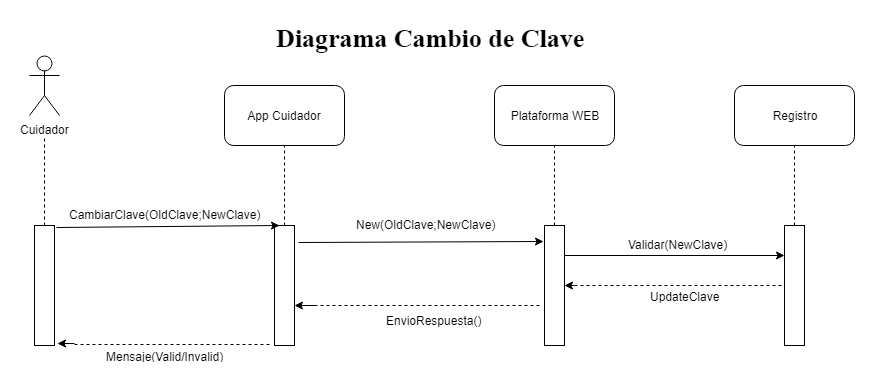

The diagram above was exported from draw.io. Its source (the exported page's mxGraphModel, read from the mxfile embedded in the PNG):
<mxGraphModel dx="840" dy="484" grid="1" gridSize="10" guides="1" tooltips="1" connect="1" arrows="1" fold="1" page="1" pageScale="1" pageWidth="827" pageHeight="1169" math="0" shadow="0">
  <root>
    <mxCell id="0" />
    <mxCell id="1" parent="0" />
    <mxCell id="Sd5WMv3Kn2__qTNcJazz-4" value="" style="endArrow=none;dashed=1;html=1;exitX=0.5;exitY=0;exitDx=0;exitDy=0;" edge="1" parent="1" source="Sd5WMv3Kn2__qTNcJazz-57">
      <mxGeometry width="50" height="50" relative="1" as="geometry">
        <mxPoint x="180" y="200" as="sourcePoint" />
        <mxPoint x="180" y="130" as="targetPoint" />
      </mxGeometry>
    </mxCell>
    <mxCell id="Sd5WMv3Kn2__qTNcJazz-5" value="App Cuidador" style="rounded=1;whiteSpace=wrap;html=1;" vertex="1" parent="1">
      <mxGeometry x="360" y="80" width="120" height="60" as="geometry" />
    </mxCell>
    <mxCell id="Sd5WMv3Kn2__qTNcJazz-7" value="" style="endArrow=none;dashed=1;html=1;entryX=0.5;entryY=1;entryDx=0;entryDy=0;" edge="1" parent="1" source="Sd5WMv3Kn2__qTNcJazz-58" target="Sd5WMv3Kn2__qTNcJazz-5">
      <mxGeometry width="50" height="50" relative="1" as="geometry">
        <mxPoint x="420" y="200" as="sourcePoint" />
        <mxPoint x="410" y="340" as="targetPoint" />
      </mxGeometry>
    </mxCell>
    <mxCell id="Sd5WMv3Kn2__qTNcJazz-8" value="Plataforma WEB" style="rounded=1;whiteSpace=wrap;html=1;" vertex="1" parent="1">
      <mxGeometry x="630" y="80" width="120" height="60" as="geometry" />
    </mxCell>
    <mxCell id="Sd5WMv3Kn2__qTNcJazz-10" value="" style="endArrow=none;dashed=1;html=1;entryX=0.5;entryY=1;entryDx=0;entryDy=0;exitX=0.5;exitY=0;exitDx=0;exitDy=0;" edge="1" parent="1" source="Sd5WMv3Kn2__qTNcJazz-59" target="Sd5WMv3Kn2__qTNcJazz-8">
      <mxGeometry width="50" height="50" relative="1" as="geometry">
        <mxPoint x="690" y="200" as="sourcePoint" />
        <mxPoint x="630" y="340" as="targetPoint" />
      </mxGeometry>
    </mxCell>
    <mxCell id="Sd5WMv3Kn2__qTNcJazz-11" value="Registro&lt;br&gt;" style="rounded=1;whiteSpace=wrap;html=1;" vertex="1" parent="1">
      <mxGeometry x="870" y="80" width="120" height="60" as="geometry" />
    </mxCell>
    <mxCell id="Sd5WMv3Kn2__qTNcJazz-13" value="" style="endArrow=none;dashed=1;html=1;entryX=0.5;entryY=1;entryDx=0;entryDy=0;exitX=0.5;exitY=0;exitDx=0;exitDy=0;" edge="1" parent="1" source="Sd5WMv3Kn2__qTNcJazz-60" target="Sd5WMv3Kn2__qTNcJazz-11">
      <mxGeometry width="50" height="50" relative="1" as="geometry">
        <mxPoint x="930" y="200" as="sourcePoint" />
        <mxPoint x="920" y="340" as="targetPoint" />
      </mxGeometry>
    </mxCell>
    <mxCell id="Sd5WMv3Kn2__qTNcJazz-53" value="Cuidador" style="shape=umlActor;verticalLabelPosition=bottom;labelBackgroundColor=#ffffff;verticalAlign=top;html=1;outlineConnect=0;" vertex="1" parent="1">
      <mxGeometry x="165" y="50" width="30" height="60" as="geometry" />
    </mxCell>
    <mxCell id="Sd5WMv3Kn2__qTNcJazz-56" value="Diagrama Cambio de Clave" style="text;html=1;resizable=0;points=[];autosize=1;align=left;verticalAlign=top;spacingTop=-4;labelBackgroundColor=#ffffff;labelBorderColor=none;fontStyle=1;fontFamily=Times New Roman;fontSize=26;" vertex="1" parent="1">
      <mxGeometry x="410" y="15" width="310" height="30" as="geometry" />
    </mxCell>
    <mxCell id="Sd5WMv3Kn2__qTNcJazz-57" value="" style="rounded=0;whiteSpace=wrap;html=1;" vertex="1" parent="1">
      <mxGeometry x="170" y="220" width="20" height="120" as="geometry" />
    </mxCell>
    <mxCell id="Sd5WMv3Kn2__qTNcJazz-58" value="" style="rounded=0;whiteSpace=wrap;html=1;" vertex="1" parent="1">
      <mxGeometry x="410" y="220" width="20" height="120" as="geometry" />
    </mxCell>
    <mxCell id="Sd5WMv3Kn2__qTNcJazz-59" value="" style="rounded=0;whiteSpace=wrap;html=1;" vertex="1" parent="1">
      <mxGeometry x="680" y="220" width="20" height="120" as="geometry" />
    </mxCell>
    <mxCell id="Sd5WMv3Kn2__qTNcJazz-60" value="" style="rounded=0;whiteSpace=wrap;html=1;" vertex="1" parent="1">
      <mxGeometry x="920" y="220" width="20" height="120" as="geometry" />
    </mxCell>
    <mxCell id="Sd5WMv3Kn2__qTNcJazz-61" value="" style="endArrow=classic;html=1;entryX=0.25;entryY=0;entryDx=0;entryDy=0;exitX=1.1;exitY=0.017;exitDx=0;exitDy=0;exitPerimeter=0;" edge="1" parent="1" source="Sd5WMv3Kn2__qTNcJazz-57" target="Sd5WMv3Kn2__qTNcJazz-58">
      <mxGeometry width="50" height="50" relative="1" as="geometry">
        <mxPoint x="140" y="410" as="sourcePoint" />
        <mxPoint x="190" y="360" as="targetPoint" />
      </mxGeometry>
    </mxCell>
    <mxCell id="Sd5WMv3Kn2__qTNcJazz-62" value="" style="endArrow=classic;html=1;entryX=-0.05;entryY=0.133;entryDx=0;entryDy=0;entryPerimeter=0;exitX=1.2;exitY=0.142;exitDx=0;exitDy=0;exitPerimeter=0;" edge="1" parent="1" source="Sd5WMv3Kn2__qTNcJazz-58" target="Sd5WMv3Kn2__qTNcJazz-59">
      <mxGeometry width="50" height="50" relative="1" as="geometry">
        <mxPoint x="140" y="410" as="sourcePoint" />
        <mxPoint x="190" y="360" as="targetPoint" />
      </mxGeometry>
    </mxCell>
    <mxCell id="Sd5WMv3Kn2__qTNcJazz-63" value="" style="endArrow=classic;html=1;entryX=0;entryY=0.25;entryDx=0;entryDy=0;exitX=1;exitY=0.25;exitDx=0;exitDy=0;" edge="1" parent="1" source="Sd5WMv3Kn2__qTNcJazz-59" target="Sd5WMv3Kn2__qTNcJazz-60">
      <mxGeometry width="50" height="50" relative="1" as="geometry">
        <mxPoint x="140" y="410" as="sourcePoint" />
        <mxPoint x="190" y="360" as="targetPoint" />
      </mxGeometry>
    </mxCell>
    <mxCell id="Sd5WMv3Kn2__qTNcJazz-64" value="CambiarClave(OldClave;NewClave)" style="text;html=1;resizable=0;points=[];autosize=1;align=left;verticalAlign=top;spacingTop=-4;" vertex="1" parent="1">
      <mxGeometry x="203" y="200" width="210" height="20" as="geometry" />
    </mxCell>
    <mxCell id="Sd5WMv3Kn2__qTNcJazz-65" value="New(OldClave;NewClave)" style="text;html=1;resizable=0;points=[];autosize=1;align=left;verticalAlign=top;spacingTop=-4;" vertex="1" parent="1">
      <mxGeometry x="490" y="210" width="150" height="20" as="geometry" />
    </mxCell>
    <mxCell id="Sd5WMv3Kn2__qTNcJazz-66" value="Validar(NewClave)" style="text;html=1;resizable=0;points=[];autosize=1;align=left;verticalAlign=top;spacingTop=-4;" vertex="1" parent="1">
      <mxGeometry x="762" y="230" width="110" height="20" as="geometry" />
    </mxCell>
    <mxCell id="Sd5WMv3Kn2__qTNcJazz-67" value="" style="endArrow=classic;html=1;entryX=1;entryY=0.5;entryDx=0;entryDy=0;" edge="1" parent="1" target="Sd5WMv3Kn2__qTNcJazz-59">
      <mxGeometry width="50" height="50" relative="1" as="geometry">
        <mxPoint x="710.0000000000002" y="280" as="sourcePoint" />
        <mxPoint x="170" y="360" as="targetPoint" />
      </mxGeometry>
    </mxCell>
    <mxCell id="Sd5WMv3Kn2__qTNcJazz-68" value="" style="endArrow=none;dashed=1;html=1;" edge="1" parent="1" target="Sd5WMv3Kn2__qTNcJazz-60">
      <mxGeometry width="50" height="50" relative="1" as="geometry">
        <mxPoint x="710.0000000000002" y="280" as="sourcePoint" />
        <mxPoint x="170" y="360" as="targetPoint" />
      </mxGeometry>
    </mxCell>
    <mxCell id="Sd5WMv3Kn2__qTNcJazz-69" value="UpdateClave" style="text;html=1;resizable=0;points=[];align=center;verticalAlign=middle;labelBackgroundColor=#ffffff;" vertex="1" connectable="0" parent="Sd5WMv3Kn2__qTNcJazz-68">
      <mxGeometry x="-0.219" y="-4" relative="1" as="geometry">
        <mxPoint x="28" y="6" as="offset" />
      </mxGeometry>
    </mxCell>
    <mxCell id="Sd5WMv3Kn2__qTNcJazz-70" value="" style="endArrow=classic;html=1;" edge="1" parent="1">
      <mxGeometry width="50" height="50" relative="1" as="geometry">
        <mxPoint x="450" y="300" as="sourcePoint" />
        <mxPoint x="430" y="300" as="targetPoint" />
      </mxGeometry>
    </mxCell>
    <mxCell id="Sd5WMv3Kn2__qTNcJazz-71" value="" style="endArrow=none;dashed=1;html=1;" edge="1" parent="1">
      <mxGeometry width="50" height="50" relative="1" as="geometry">
        <mxPoint x="450" y="300" as="sourcePoint" />
        <mxPoint x="677" y="300" as="targetPoint" />
      </mxGeometry>
    </mxCell>
    <mxCell id="Sd5WMv3Kn2__qTNcJazz-72" value="EnvioRespuesta()" style="text;html=1;resizable=0;points=[];autosize=1;align=left;verticalAlign=top;spacingTop=-4;" vertex="1" parent="1">
      <mxGeometry x="520" y="306" width="110" height="20" as="geometry" />
    </mxCell>
    <mxCell id="Sd5WMv3Kn2__qTNcJazz-73" value="" style="endArrow=classic;html=1;entryX=1.15;entryY=0.983;entryDx=0;entryDy=0;entryPerimeter=0;" edge="1" parent="1" target="Sd5WMv3Kn2__qTNcJazz-57">
      <mxGeometry width="50" height="50" relative="1" as="geometry">
        <mxPoint x="210" y="338" as="sourcePoint" />
        <mxPoint x="170" y="360" as="targetPoint" />
      </mxGeometry>
    </mxCell>
    <mxCell id="Sd5WMv3Kn2__qTNcJazz-74" value="" style="endArrow=none;dashed=1;html=1;entryX=-0.1;entryY=0.992;entryDx=0;entryDy=0;entryPerimeter=0;" edge="1" parent="1" target="Sd5WMv3Kn2__qTNcJazz-58">
      <mxGeometry width="50" height="50" relative="1" as="geometry">
        <mxPoint x="210" y="339" as="sourcePoint" />
        <mxPoint x="440" y="350" as="targetPoint" />
      </mxGeometry>
    </mxCell>
    <mxCell id="Sd5WMv3Kn2__qTNcJazz-75" value="Mensaje(Valid/Invalid)" style="text;html=1;resizable=0;points=[];align=center;verticalAlign=middle;labelBackgroundColor=#ffffff;" vertex="1" connectable="0" parent="Sd5WMv3Kn2__qTNcJazz-74">
      <mxGeometry x="-0.3434" y="3" relative="1" as="geometry">
        <mxPoint x="25" y="14" as="offset" />
      </mxGeometry>
    </mxCell>
  </root>
</mxGraphModel>